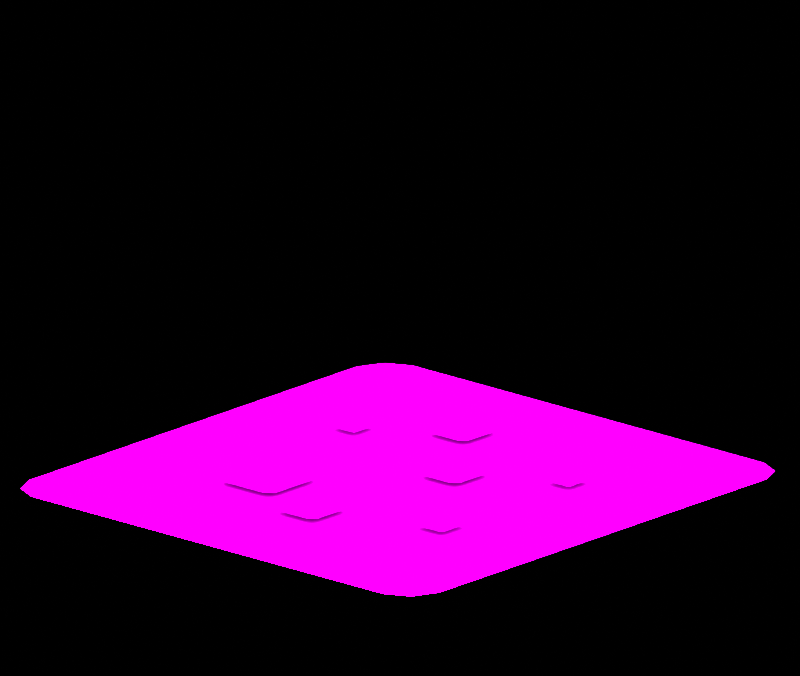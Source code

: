 # Source: iconSmall_02_Red_Stew_la_Cube.blend  (saved by Blender 3.6.11; exported with 4.5.12 LTS)
import bpy
from mathutils import Matrix  # noqa: F401  (used for matrix-valued properties, if any)

bpy.ops.wm.read_factory_settings(use_empty=True)
scene = bpy.context.scene
scene.name = 'Scene'

# ---- collections
col_don_t_render_me = bpy.data.collections.new("Don't Render Me"); scene.collection.children.link(col_don_t_render_me)

# ---- images (referenced by path relative to the original .blend; pixels are not part of the script)
import os
ASSET_DIR = os.environ.get("B2B_ASSET_DIR", "")  # directory of the original .blend (textures are referenced by path, not embedded)
HERE = os.path.dirname(os.path.abspath(__file__))  # packed textures are extracted next to this script under _unpacked/

def load_image(name, relpath, width, height, colorspace="sRGB"):
    """Load a texture the original file referenced (path relative to the .blend, or extracted next to this script)."""
    p = next((c for c in (os.path.join(HERE, relpath), os.path.join(ASSET_DIR, relpath)) if relpath and os.path.exists(c)), "")
    if p:
        img = bpy.data.images.load(p, check_existing=True)
        img.name = name
    else:  # same state as the original file: an image datablock whose file is absent (Cycles renders it pink)
        img = bpy.data.images.new(name, width, height)
        img.source = "FILE"
        img.filepath = "//" + (relpath or name)
    img.colorspace_settings.name = colorspace
    return img
img_cgredstew_png = load_image('cgRedStew.png', 'cgRedStew.png', 1024, 1024, 'sRGB')

# ---- materials (node trees are filled in below, after node groups)
mat_cgredstew = bpy.data.materials.new('cgRedStew')
mat_cgredstew.roughness = 0.0
mat_cgredstew.specular_intensity = 0.0
mat_material = bpy.data.materials.new('Material')
mat_material.alpha_threshold = 0.0
mat_material.line_color = (0.0, 0.0, 0.0, 1.0)
mat_amb_col_nor_setup = bpy.data.materials.new('AMB-COL-NOR Setup')
mat_pla_template = bpy.data.materials.new('PLA_Template')
mat_pla_template.diffuse_color = (0.5, 0.5, 0.5, 1.0)
mat_pla_template.roughness = 0.5528
mat_pla_template.specular_intensity = 0.0

# ---- node groups
ng_pla_pok_mon_shader = bpy.data.node_groups.new('PLA Pokémon Shader', 'ShaderNodeTree')
_s = ng_pla_pok_mon_shader.interface.new_socket(name='Shader', in_out='OUTPUT', socket_type='NodeSocketShader')
_s = ng_pla_pok_mon_shader.interface.new_socket(name='Albedo', in_out='INPUT', socket_type='NodeSocketColor')
_s.default_value = (1.0, 0.6235, 0.0, 1.0)
_s = ng_pla_pok_mon_shader.interface.new_socket(name='_Lym Color', in_out='INPUT', socket_type='NodeSocketColor')
_s.default_value = (0.8, 0.8, 0.8, 1.0)
_s = ng_pla_pok_mon_shader.interface.new_socket(name='_Lym Alpha', in_out='INPUT', socket_type='NodeSocketFloat')
_s.subtype = 'FACTOR'
_s.default_value = 0.5
_s.min_value = 0.0
_s.max_value = 1.0
_s = ng_pla_pok_mon_shader.interface.new_socket(name='Layer Color Mask 1', in_out='INPUT', socket_type='NodeSocketColor')
_s.default_value = (0.002732, 0.002125, 0.002125, 1.0)
_s = ng_pla_pok_mon_shader.interface.new_socket(name='Layer Color Mask 2', in_out='INPUT', socket_type='NodeSocketColor')
_s.default_value = (0.03434, 0.008023, 0.003035, 1.0)
_s = ng_pla_pok_mon_shader.interface.new_socket(name='Layer Color Mask 3', in_out='INPUT', socket_type='NodeSocketColor')
_s.default_value = (0.02029, 0.02029, 0.02029, 1.0)
_s = ng_pla_pok_mon_shader.interface.new_socket(name='Layer Color Mask 4', in_out='INPUT', socket_type='NodeSocketColor')
_s.default_value = (0.02029, 0.02029, 0.02029, 1.0)
_s = ng_pla_pok_mon_shader.interface.new_socket(name='Gamma Adjust', in_out='INPUT', socket_type='NodeSocketFloat')
_s.default_value = 0.5
_s.min_value = 0.001
_s.max_value = 10.0
_s = ng_pla_pok_mon_shader.interface.new_socket(name='Roughness', in_out='INPUT', socket_type='NodeSocketFloat')
_s.subtype = 'FACTOR'
_s.default_value = 0.5
_s.min_value = 0.0
_s.max_value = 1.0
_s = ng_pla_pok_mon_shader.interface.new_socket(name='Color', in_out='INPUT', socket_type='NodeSocketColor')
_s.default_value = (0.8, 0.8, 0.8, 1.0)
_s = ng_pla_pok_mon_shader.interface.new_socket(name='_ao', in_out='INPUT', socket_type='NodeSocketColor')
_s.default_value = (1.0, 1.0, 1.0, 1.0)
_s = ng_pla_pok_mon_shader.interface.new_socket(name='_nrm', in_out='INPUT', socket_type='NodeSocketColor')
_s.default_value = (0.5, 0.5, 1.0, 1.0)
_s = ng_pla_pok_mon_shader.interface.new_socket(name='Normal Map Strength', in_out='INPUT', socket_type='NodeSocketFloat')
_s.default_value = 3.0
_s.min_value = 0.0
_s.max_value = 10.0
_N = ng_pla_pok_mon_shader.nodes; _L = ng_pla_pok_mon_shader.links
n0 = _N.new('ShaderNodeValToRGB'); n0.name = 'Rampa de color'; n0.location = (211, -360)
n0.hide = True
while len(n0.color_ramp.elements) > 1: n0.color_ramp.elements.remove(n0.color_ramp.elements[-1])
n0.color_ramp.elements[0].position = 0.2402; n0.color_ramp.elements[0].color = (1.0, 1.0, 1.0, 1.0)
_e = n0.color_ramp.elements.new(0.5459); _e.color = (0.0, 0.0, 0.0, 1.0)
n1 = _N.new('ShaderNodeMixShader'); n1.name = 'Mezclar sombreadores'; n1.location = (1032, -54)
n2 = _N.new('ShaderNodeValToRGB'); n2.name = 'Rampa de color.003'; n2.location = (-841, 144)
n2.hide = True
n2.color_ramp.interpolation = 'EASE'
while len(n2.color_ramp.elements) > 1: n2.color_ramp.elements.remove(n2.color_ramp.elements[-1])
n2.color_ramp.elements[0].position = 0.0; n2.color_ramp.elements[0].color = (0.0, 0.0, 0.0, 1.0)
_e = n2.color_ramp.elements.new(0.7077); _e.color = (1.0, 1.0, 1.0, 1.0)
n3 = _N.new('ShaderNodeValToRGB'); n3.name = 'Rampa de color.002'; n3.location = (-840, 65)
n3.hide = True
n3.color_ramp.interpolation = 'EASE'
while len(n3.color_ramp.elements) > 1: n3.color_ramp.elements.remove(n3.color_ramp.elements[-1])
n3.color_ramp.elements[0].position = 0.0; n3.color_ramp.elements[0].color = (0.0, 0.0, 0.0, 1.0)
_e = n3.color_ramp.elements.new(0.03494); _e.color = (1.0, 1.0, 1.0, 1.0)
n4 = _N.new('ShaderNodeValToRGB'); n4.name = 'Rampa de color.001'; n4.location = (-833, 203)
n4.hide = True
n4.color_ramp.interpolation = 'EASE'
while len(n4.color_ramp.elements) > 1: n4.color_ramp.elements.remove(n4.color_ramp.elements[-1])
n4.color_ramp.elements[0].position = 0.0; n4.color_ramp.elements[0].color = (0.0, 0.0, 0.0, 1.0)
_e = n4.color_ramp.elements.new(0.03494); _e.color = (1.0, 1.0, 1.0, 1.0)
n5 = _N.new('ShaderNodeMix'); n5.name = 'Mezclar.005'; n5.location = (-546, 79)
n5.label = 'Blue Channel'
n5.hide = True
n5.data_type = 'RGBA'
n6 = _N.new('NodeGroupOutput'); n6.name = 'Group Output'; n6.location = (1222, 0)
n7 = _N.new('ShaderNodeMix'); n7.name = 'Mezclar.006'; n7.location = (-529, 146)
n7.label = 'Green Channel'
n7.hide = True
n7.data_type = 'RGBA'
n8 = _N.new('ShaderNodeMix'); n8.name = 'Mezclar.004'; n8.location = (-550, 24)
n8.label = 'Alpha Channel'
n8.hide = True
n8.data_type = 'RGBA'
n9 = _N.new('NodeGroupInput'); n9.name = 'Group Input'; n9.location = (-1343, 21)
n10 = _N.new('ShaderNodeGamma'); n10.name = 'Gamma'; n10.location = (-376, 19)
n10.hide = True
n11 = _N.new('ShaderNodeHueSaturation'); n11.name = 'Tono Saturación Valor'; n11.location = (72, -153)
n11.inputs[0].default_value = 0.45
n11.inputs[1].default_value = 2.0
n11.inputs[2].default_value = 0.2
n12 = _N.new('ShaderNodeMix'); n12.name = 'Mezclar.001'; n12.location = (-175, -22)
n12.hide = True
n12.data_type = 'RGBA'
n12.blend_type = 'OVERLAY'
n12.inputs[0].default_value = 1.0
n13 = _N.new('ShaderNodeMix'); n13.name = 'Mezclar.003'; n13.location = (-530, 213)
n13.label = 'Red Channel'
n13.hide = True
n13.data_type = 'RGBA'
n14 = _N.new('ShaderNodeSeparateColor'); n14.name = 'Separar RVA.001'; n14.location = (-1073, 147)
n14.hide = True
n15 = _N.new('ShaderNodeNormalMap'); n15.name = 'Mapa de normales'; n15.location = (-411, -329)
n16 = _N.new('ShaderNodeBsdfDiffuse'); n16.name = 'BSDF Difuso'; n16.location = (-155, -459)
n16.hide = True
n17 = _N.new('ShaderNodeShaderToRGB'); n17.name = 'Sombreador a RVA'; n17.location = (87, -446)
n17.hide = True
n18 = _N.new('ShaderNodeMix'); n18.name = 'Mezclar'; n18.location = (471, -130)
n18.data_type = 'RGBA'
n19 = _N.new('ShaderNodeEmission'); n19.name = 'Emisión'; n19.location = (767, -139)
n20 = _N.new('ShaderNodeEeveeSpecular'); n20.name = 'Especularidad BSDF'; n20.location = (662, 230)
n20.width = 224
n20.inputs[4].default_value = 0.9142
_L.new(n9.outputs[0], n13.inputs[6])
_L.new(n9.outputs[1], n14.inputs[0])
_L.new(n9.outputs[2], n8.inputs[0])
_L.new(n9.outputs[8], n20.inputs[2])
_L.new(n9.outputs[9], n16.inputs[0])
_L.new(n9.outputs[10], n20.inputs[1])
_L.new(n1.outputs[0], n6.inputs[0])
_L.new(n9.outputs[11], n15.inputs[1])
_L.new(n17.outputs[0], n0.inputs[0])
_L.new(n16.outputs[0], n17.inputs[0])
_L.new(n18.outputs[2], n19.inputs[0])
_L.new(n0.outputs[0], n18.inputs[0])
_L.new(n11.outputs[0], n18.inputs[7])
_L.new(n12.outputs[2], n11.inputs[4])
_L.new(n12.outputs[2], n18.inputs[6])
_L.new(n20.outputs[0], n1.inputs[1])
_L.new(n19.outputs[0], n1.inputs[2])
_L.new(n15.outputs[0], n20.inputs[5])
_L.new(n14.outputs[0], n4.inputs[0])
_L.new(n14.outputs[2], n3.inputs[0])
_L.new(n13.outputs[2], n7.inputs[6])
_L.new(n7.outputs[2], n5.inputs[6])
_L.new(n5.outputs[2], n8.inputs[6])
_L.new(n3.outputs[0], n5.inputs[0])
_L.new(n4.outputs[0], n13.inputs[0])
_L.new(n14.outputs[1], n2.inputs[0])
_L.new(n2.outputs[0], n7.inputs[0])
_L.new(n8.outputs[2], n10.inputs[0])
_L.new(n10.outputs[0], n12.inputs[6])
_L.new(n9.outputs[3], n13.inputs[7])
_L.new(n9.outputs[4], n7.inputs[7])
_L.new(n9.outputs[5], n5.inputs[7])
_L.new(n9.outputs[6], n8.inputs[7])
_L.new(n9.outputs[10], n12.inputs[7])
_L.new(n9.outputs[12], n15.inputs[0])
_L.new(n9.outputs[7], n10.inputs[1])
_L.new(n18.outputs[2], n20.inputs[0])
n6.is_active_output = True

# ---- material node trees
mat_cgredstew.use_nodes = True; mat_cgredstew.node_tree.nodes.clear()
_N = mat_cgredstew.node_tree.nodes; _L = mat_cgredstew.node_tree.links
n0 = _N.new('ShaderNodeBsdfPrincipled'); n0.name = 'Principled BSDF'; n0.location = (10, 300)
n0.distribution = 'GGX'
n0.subsurface_method = 'RANDOM_WALK_SKIN'
n0.inputs[2].default_value = 0.0
n0.inputs[3].default_value = 1.45
n0.inputs[13].default_value = 0.0
n0.inputs[27].default_value = (0.0, 0.0, 0.0, 1.0)
n0.inputs[28].default_value = 1.0
n1 = _N.new('ShaderNodeOutputMaterial'); n1.name = 'Material Output'; n1.location = (300, 300)
n2 = _N.new('ShaderNodeTexImage'); n2.name = 'Image Texture'; n2.location = (-300, 600)
n2.image = img_cgredstew_png
_L.new(n0.outputs[0], n1.inputs[0])
_L.new(n2.outputs[0], n0.inputs[0])
n1.is_active_output = True
mat_material.use_nodes = True; mat_material.node_tree.nodes.clear()
_N = mat_material.node_tree.nodes; _L = mat_material.node_tree.links
n0 = _N.new('ShaderNodeOutputMaterial'); n0.name = 'Material Output'; n0.location = (300, 300)
n1 = _N.new('ShaderNodeBsdfPrincipled'); n1.name = 'Principled BSDF'; n1.location = (10, 300)
n1.distribution = 'GGX'
n1.subsurface_method = 'BURLEY'
n1.inputs[2].default_value = 0.4
n1.inputs[3].default_value = 1.45
n1.inputs[27].default_value = (0.0, 0.0, 0.0, 1.0)
n1.inputs[28].default_value = 1.0
_L.new(n1.outputs[0], n0.inputs[0])
n0.is_active_output = True
mat_amb_col_nor_setup.use_nodes = True; mat_amb_col_nor_setup.node_tree.nodes.clear()
_N = mat_amb_col_nor_setup.node_tree.nodes; _L = mat_amb_col_nor_setup.node_tree.links
n0 = _N.new('ShaderNodeAmbientOcclusion'); n0.name = 'Ambient Occlusion'; n0.location = (-314, 505)
n1 = _N.new('ShaderNodeBsdfPrincipled'); n1.name = 'Principled BSDF'; n1.location = (-134, 488)
n1.distribution = 'GGX'
n1.subsurface_method = 'BURLEY'
n1.inputs[3].default_value = 1.45
n1.inputs[27].default_value = (0.0, 0.0, 0.0, 1.0)
n1.inputs[28].default_value = 1.0
n2 = _N.new('ShaderNodeOutputMaterial'); n2.name = 'Material Output'; n2.location = (176, 493)
n3 = _N.new('ShaderNodeNormalMap'); n3.name = 'Normal Map'; n3.location = (-332, 1)
n3.space = 'OBJECT'
n4 = _N.new('ShaderNodeTexImage'); n4.name = 'Image Texture.002'; n4.location = (-642, 526)
n4.label = 'AMB - Ambient Lighting'
n4.interpolation = 'Closest'
n5 = _N.new('ShaderNodeTexImage'); n5.name = 'Image Texture'; n5.location = (-639, 257)
n5.label = 'COL - Color Texture'
n6 = _N.new('ShaderNodeTexImage'); n6.name = 'Image Texture.001'; n6.location = (-635, 3)
n6.label = 'NOR - Normal Map'
n6.interpolation = 'Closest'
_L.new(n1.outputs[0], n2.inputs[0])
_L.new(n5.outputs[0], n1.inputs[0])
_L.new(n6.outputs[0], n3.inputs[1])
_L.new(n3.outputs[0], n1.inputs[5])
_L.new(n5.outputs[1], n1.inputs[4])
_L.new(n4.outputs[0], n0.inputs[0])
_L.new(n0.outputs[0], n1.inputs[13])
_L.new(n0.outputs[1], n1.inputs[2])
n2.is_active_output = True
mat_pla_template.use_nodes = True; mat_pla_template.node_tree.nodes.clear()
_N = mat_pla_template.node_tree.nodes; _L = mat_pla_template.node_tree.links
n0 = _N.new('ShaderNodeOutputMaterial'); n0.name = 'Material Output'; n0.location = (-1586, 659)
n1 = _N.new('ShaderNodeTexImage'); n1.name = 'Imagen.006'; n1.location = (-2534, 902)
n1.label = 'Albedo'
n2 = _N.new('ShaderNodeTexImage'); n2.name = 'Image Texture'; n2.location = (-2845, 391)
n2.label = 'Roughness Map'
n3 = _N.new('ShaderNodeTexImage'); n3.name = 'Imagen.002'; n3.location = (-2510, -217)
n3.label = 'Normal Map'
n4 = _N.new('ShaderNodeTexImage'); n4.name = 'Imagen.001'; n4.location = (-2842, 41)
n4.label = 'Ambient Occlusion'
n4.width = 256
n5 = _N.new('ShaderNodeTexImage'); n5.name = 'Imagen.007'; n5.location = (-2516, 574)
n5.label = 'LayeredMask'
n5.width = 244
n5.interpolation = 'Smart'
n6 = _N.new('ShaderNodeGroup'); n6.name = 'Grupo'; n6.location = (-1979, 625)
n6.node_tree = ng_pla_pok_mon_shader
n6.inputs[3].default_value = (0.04187, 0.03299, 0.1194, 1.0)
n6.inputs[4].default_value = (0.0, 1.0, 0.1304, 1.0)
n6.inputs[5].default_value = (0.001946, 0.0, 0.338, 1.0)
n6.inputs[6].default_value = (0.3518, 0.01549, 0.5862, 1.0)
n6.inputs[7].default_value = 1.0
n6.inputs[12].default_value = 3.0
_L.new(n6.outputs[0], n0.inputs[0])
_L.new(n1.outputs[0], n6.inputs[0])
_L.new(n5.outputs[0], n6.inputs[1])
_L.new(n5.outputs[1], n6.inputs[2])
_L.new(n2.outputs[0], n6.inputs[8])
_L.new(n2.outputs[0], n6.inputs[9])
_L.new(n4.outputs[0], n6.inputs[10])
_L.new(n3.outputs[0], n6.inputs[11])
n0.is_active_output = True

# ---- world
world_world = bpy.data.worlds.new('World'); scene.world = world_world
world_world.use_nodes = True; world_world.node_tree.nodes.clear()
_N = world_world.node_tree.nodes; _L = world_world.node_tree.links
n0 = _N.new('ShaderNodeOutputWorld'); n0.name = 'World Output'; n0.location = (300, 300)
n1 = _N.new('ShaderNodeBackground'); n1.name = 'Background'; n1.location = (10, 300)
n1.inputs[0].default_value = (0.05088, 0.05088, 0.05088, 1.0)
n1.inputs[1].default_value = 0.0
_L.new(n1.outputs[0], n0.inputs[0])
n0.is_active_output = True
world_world.color = (0.05088, 0.05088, 0.05088)
world_world.use_sun_shadow = False
world_world.sun_shadow_jitter_overblur = 0.0

# ---- cameras
cam_camera_001 = bpy.data.cameras.new('Camera.001')
cam_camera_001.type = 'ORTHO'
cam_camera_001.clip_end = 2e+04
cam_camera_001.ortho_scale = 5.0

# ---- lights
light_sun = bpy.data.lights.new('Sun', 'SUN')
light_sun.specular_factor = 0.0
light_sun.transmission_factor = 0.0
light_sun.angle = 3.142

# ---- meshes
me_cube_003 = bpy.data.meshes.new('Cube.003')
me_cube_003.from_pydata([(-1.0, -1.0, -5.622), (-1.0, -1.0, -3.622), (-1.0, 1.0, -5.622), (-1.0, 1.0, -3.622), (1.0, -1.0, -5.622), (1.0, -1.0, -3.622), (1.0, 1.0, -5.622), (1.0, 1.0, -3.622)], [], [(0, 1, 3, 2), (2, 3, 7, 6), (6, 7, 5, 4), (4, 5, 1, 0), (2, 6, 4, 0), (7, 3, 1, 5)])
_uv = me_cube_003.uv_layers.new(name='UVMap')
_uv.uv.foreach_set('vector', [0.375, 0.0, 0.625, 0.0, 0.625, 0.25, 0.375, 0.25, 0.375, 0.25, 0.625, 0.25, 0.625, 0.5, 0.375, 0.5, 0.375, 0.5, 0.625, 0.5, 0.625, 0.75, 0.375, 0.75, 0.375, 0.75, 0.625, 0.75, 0.625, 1.0, 0.375, 1.0, 0.125, 0.5, 0.375, 0.5, 0.375, 0.75, 0.125, 0.75, 0.625, 0.5, 0.875, 0.5, 0.875, 0.75, 0.625, 0.75])
me_cube_003.update()
me_cgredstew = bpy.data.meshes.new('cgRedStew')
me_cgredstew.from_pydata([(-1.227, 0.0, -1.432), (-1.365, 0.0, -1.365), (1.227, 0.0, -1.432), (1.365, 0.0, -1.365), (-1.432, 0.0, -1.227), (1.432, 0.0, -1.227), (-1.432, 0.0, 1.227), (1.432, 0.0, 1.227), (-1.365, 0.0, 1.365), (1.365, 0.0, 1.365), (-1.227, 0.0, 1.432), (1.227, 0.0, 1.432), (-1.227, 0.0, -1.432), (1.227, 0.0, -1.432), (1.5, 0.0, -1.75), (1.365, 0.0, -1.365), (-1.5, 0.0, -1.75), (1.671, 0.0, -1.671), (1.75, 0.0, -1.5), (1.432, 0.0, -1.227), (-1.365, 0.0, -1.365), (-1.671, 0.0, -1.671), (1.75, 0.0, 1.5), (1.432, 0.0, 1.227), (-1.75, 0.0, -1.5), (-1.432, 0.0, -1.227), (-1.432, 0.0, 1.227), (-1.75, 0.0, 1.5), (1.365, 0.0, 1.365), (1.671, 0.0, 1.671), (1.5, 0.0, 1.75), (1.227, 0.0, 1.432), (-1.365, 0.0, 1.365), (-1.671, 0.0, 1.671), (-1.5, 0.0, 1.75), (-1.227, 0.0, 1.432), (-0.7579, 0.03298, -0.808), (-0.8152, 0.03298, -0.7509), (-0.8152, 0.03298, -0.3866), (-0.7579, 0.03298, -0.3296), (-0.3918, 0.03298, -0.3296), (-0.3918, 0.03298, -0.808), (-0.3368, 0.03298, -0.3866), (-0.3368, 0.03298, -0.7509), (0.1449, 0.03298, 0.06112), (0.09072, 0.03298, 0.1077), (0.09072, 0.03298, 0.3632), (0.1449, 0.03298, 0.4098), (0.3874, 0.03298, 0.4098), (0.3874, 0.03298, 0.06112), (0.4394, 0.03298, 0.3632), (0.4394, 0.03298, 0.1077), (0.7982, 0.03298, -0.4769), (0.7467, 0.03298, -0.4333), (0.7467, 0.03298, -0.1718), (0.7982, 0.03298, -0.1282), (1.045, 0.03298, -0.1282), (1.045, 0.03298, -0.4769), (1.095, 0.03298, -0.1718), (1.095, 0.03298, -0.4333), (-0.4244, 0.03298, 0.7547), (-0.6711, 0.03298, 0.7547), (-0.6711, 0.03298, 1.001), (-0.4244, 0.03298, 1.001), (-0.9775, 0.03298, -0.1243), (-1.019, 0.03298, -0.08358), (-1.019, 0.03298, 0.1837), (-0.9775, 0.03298, 0.2244), (-0.7115, 0.03298, 0.2244), (-0.7115, 0.03298, -0.1243), (-0.6703, 0.03298, 0.1837), (-0.6703, 0.03298, -0.08358), (0.658, 0.03298, -0.9981), (0.4391, 0.03298, -0.9981), (0.4391, 0.03298, -0.7793), (0.658, 0.03298, -0.7793), (0.7336, 0.03298, 0.763), (0.5148, 0.03298, 0.763), (0.5148, 0.03298, 0.9819), (0.7336, 0.03298, 0.9819)], [], [(0, 1, 2), (1, 3, 2), (1, 4, 3), (4, 5, 3), (4, 6, 5), (6, 7, 5), (6, 8, 7), (8, 9, 7), (8, 10, 9), (10, 11, 9), (12, 13, 14), (14, 13, 15), (16, 12, 14), (17, 14, 15), (17, 15, 18), (15, 19, 18), (20, 12, 16), (21, 20, 16), (18, 19, 22), (19, 23, 22), (21, 24, 20), (24, 25, 20), (26, 25, 24), (27, 26, 24), (22, 23, 28), (29, 22, 28), (29, 28, 30), (28, 31, 30), (32, 26, 27), (33, 32, 27), (30, 31, 34), (33, 34, 32), (31, 35, 34), (34, 35, 32), (36, 37, 38), (39, 36, 38), (39, 40, 36), (40, 41, 36), (40, 42, 41), (42, 43, 41), (44, 45, 46), (47, 44, 46), (47, 48, 44), (48, 49, 44), (48, 50, 49), (50, 51, 49), (52, 53, 54), (55, 52, 54), (55, 56, 52), (56, 57, 52), (56, 58, 57), (58, 59, 57), (60, 61, 62), (63, 60, 62), (64, 65, 66), (67, 64, 66), (67, 68, 64), (68, 69, 64), (68, 70, 69), (70, 71, 69), (72, 73, 74), (75, 72, 74), (76, 77, 78), (79, 76, 78)])
me_cgredstew.polygons.foreach_set('use_smooth', [True] * 64)
_k = set([(0, 1), (0, 2), (1, 4), (2, 3), (3, 5), (4, 6), (5, 7), (6, 8), (7, 9), (8, 10), (9, 11), (10, 11), (12, 13), (12, 20), (13, 15), (14, 16), (14, 17), (15, 19), (16, 21), (17, 18), (18, 22), (19, 23), (20, 25), (21, 24), (22, 29), (23, 28), (24, 27), (25, 26), (26, 32), (27, 33), (28, 31), (29, 30), (30, 34), (31, 35), (32, 35), (33, 34), (36, 37), (36, 41), (37, 38), (38, 39), (39, 40), (40, 42), (41, 43), (42, 43), (44, 45), (44, 49), (45, 46), (46, 47), (47, 48), (48, 50), (49, 51), (50, 51), (52, 53), (52, 57), (53, 54), (54, 55), (55, 56), (56, 58), (57, 59), (58, 59), (60, 61), (60, 63), (61, 62), (62, 63), (64, 65), (64, 69), (65, 66), (66, 67), (67, 68), (68, 70), (69, 71), (70, 71), (72, 73), (72, 75), (73, 74), (74, 75), (76, 77), (76, 79), (77, 78), (78, 79)])
me_cgredstew.attributes.new('sharp_edge', 'BOOLEAN', 'EDGE').data.foreach_set('value', [ (min(e.vertices), max(e.vertices)) in _k for e in me_cgredstew.edges])
_uv = me_cgredstew.uv_layers.new(name='UVMap')
_uv.uv.foreach_set('vector', [0.835, 0.83, 0.835, 0.835, 0.83, 0.835, 0.7525, 0.7475, 0.7475, 0.7525, 0.7475, 0.7475, 0.7525, 0.7475, 0.7525, 0.7525, 0.7475, 0.7525, 0.7525, 0.7475, 0.7475, 0.7525, 0.7475, 0.7475, 0.7525, 0.7475, 0.7525, 0.7525, 0.7475, 0.7525, 0.7525, 0.7475, 0.7475, 0.7525, 0.7475, 0.7475, 0.7525, 0.7475, 0.7525, 0.7525, 0.7475, 0.7525, 0.7525, 0.7475, 0.7475, 0.7525, 0.7475, 0.7475, 0.7525, 0.7475, 0.7525, 0.7525, 0.7475, 0.7525, 0.67, 0.665, 0.665, 0.67, 0.665, 0.665, 0.335, 0.83, 0.335, 0.835, 0.33, 0.835, 0.17, 0.665, 0.165, 0.67, 0.165, 0.665, 0.335, 0.83, 0.335, 0.835, 0.33, 0.835, 0.17, 0.665, 0.165, 0.67, 0.165, 0.665, 0.335, 0.83, 0.335, 0.835, 0.33, 0.835, 0.17, 0.665, 0.165, 0.67, 0.165, 0.665, 0.335, 0.83, 0.335, 0.835, 0.33, 0.835, 0.2525, 0.7475, 0.2475, 0.7525, 0.2475, 0.7475, 0.335, 0.83, 0.335, 0.835, 0.33, 0.835, 0.17, 0.665, 0.165, 0.67, 0.165, 0.665, 0.2525, 0.7475, 0.2525, 0.7525, 0.2475, 0.7525, 0.17, 0.665, 0.165, 0.67, 0.165, 0.665, 0.335, 0.83, 0.335, 0.835, 0.33, 0.835, 0.17, 0.665, 0.165, 0.67, 0.165, 0.665, 0.335, 0.83, 0.335, 0.835, 0.33, 0.835, 0.17, 0.665, 0.165, 0.67, 0.165, 0.665, 0.335, 0.83, 0.335, 0.835, 0.33, 0.835, 0.17, 0.665, 0.165, 0.67, 0.165, 0.665, 0.335, 0.83, 0.335, 0.835, 0.33, 0.835, 0.17, 0.665, 0.165, 0.67, 0.165, 0.665, 0.335, 0.83, 0.335, 0.835, 0.33, 0.835, 0.17, 0.665, 0.165, 0.67, 0.165, 0.665, 0.335, 0.83, 0.335, 0.835, 0.33, 0.835, 0.17, 0.665, 0.165, 0.67, 0.165, 0.665, 0.835, 0.33, 0.835, 0.335, 0.83, 0.335, 0.7525, 0.2475, 0.7475, 0.2525, 0.7475, 0.2475, 0.7525, 0.2475, 0.7525, 0.2525, 0.7475, 0.2525, 0.7525, 0.2475, 0.7475, 0.2525, 0.7475, 0.2475, 0.7525, 0.2475, 0.7525, 0.2525, 0.7475, 0.2525, 0.67, 0.165, 0.665, 0.17, 0.665, 0.165, 0.335, 0.33, 0.335, 0.335, 0.33, 0.335, 0.2525, 0.2475, 0.2475, 0.2525, 0.2475, 0.2475, 0.2525, 0.2475, 0.2525, 0.2525, 0.2475, 0.2525, 0.2525, 0.2475, 0.2475, 0.2525, 0.2475, 0.2475, 0.2525, 0.2475, 0.2525, 0.2525, 0.2475, 0.2525, 0.17, 0.165, 0.165, 0.17, 0.165, 0.165, 0.335, 0.33, 0.335, 0.335, 0.33, 0.335, 0.2525, 0.2475, 0.2475, 0.2525, 0.2475, 0.2475, 0.2525, 0.2475, 0.2525, 0.2525, 0.2475, 0.2525, 0.2525, 0.2475, 0.2475, 0.2525, 0.2475, 0.2475, 0.2525, 0.2475, 0.2525, 0.2525, 0.2475, 0.2525, 0.17, 0.165, 0.165, 0.17, 0.165, 0.165, 0.835, 0.33, 0.835, 0.335, 0.83, 0.335, 0.67, 0.165, 0.665, 0.17, 0.665, 0.165, 0.335, 0.33, 0.335, 0.335, 0.33, 0.335, 0.2525, 0.2475, 0.2475, 0.2525, 0.2475, 0.2475, 0.2525, 0.2475, 0.2525, 0.2525, 0.2475, 0.2525, 0.2525, 0.2475, 0.2475, 0.2525, 0.2475, 0.2475, 0.2525, 0.2475, 0.2525, 0.2525, 0.2475, 0.2525, 0.17, 0.165, 0.165, 0.17, 0.165, 0.165, 0.835, 0.33, 0.835, 0.335, 0.83, 0.335, 0.67, 0.165, 0.665, 0.17, 0.665, 0.165, 0.835, 0.33, 0.835, 0.335, 0.83, 0.335, 0.67, 0.165, 0.665, 0.17, 0.665, 0.165])
me_cgredstew.materials.append(mat_cgredstew)
me_cgredstew.update()
me_cgredstew.normals_split_custom_set([tuple(v) for v in zip(*[iter([0.0, 1.0, 0.0, 0.0, 1.0, 0.0, 0.0, 1.0, 0.0, 0.0, 1.0, 0.0, 0.0, 1.0, 0.0, 0.0, 1.0, 0.0, 0.0, 1.0, 0.0, 0.0, 1.0, 0.0, 0.0, 1.0, 0.0, 0.0, 1.0, 0.0, 0.0, 1.0, 0.0, 0.0, 1.0, 0.0, 0.0, 1.0, 0.0, 0.0, 1.0, 0.0, 0.0, 1.0, 0.0, 0.0, 1.0, 0.0, 0.0, 1.0, 0.0, 0.0, 1.0, 0.0, 0.0, 1.0, 0.0, 0.0, 1.0, 0.0, 0.0, 1.0, 0.0, 0.0, 1.0, 0.0, 0.0, 1.0, 0.0, 0.0, 1.0, 0.0, 0.0, 1.0, 0.0, 0.0, 1.0, 0.0, 0.0, 1.0, 0.0, 0.0, 1.0, 0.0, 0.0, 1.0, 0.0, 0.0, 1.0, 0.0, 0.0, 1.0, 0.0, 0.0, 1.0, 0.0, 0.0, 1.0, 0.0, 0.0, 1.0, 0.0, 0.0, 1.0, 0.0, 0.0, 1.0, 0.0, 0.0, 1.0, 0.0, 0.0, 1.0, 0.0, 0.0, 1.0, 0.0, 0.0, 1.0, 0.0, 0.0, 1.0, 0.0, 0.0, 1.0, 0.0, 0.0, 1.0, 0.0, 0.0, 1.0, 0.0, 0.0, 1.0, 0.0, 0.0, 1.0, 0.0, 0.0, 1.0, 0.0, 0.0, 1.0, 0.0, 0.0, 1.0, 0.0, 0.0, 1.0, 0.0, 0.0, 1.0, 0.0, 0.0, 1.0, 0.0, 0.0, 1.0, 0.0, 0.0, 1.0, 0.0, 0.0, 1.0, 0.0, 0.0, 1.0, 0.0, 0.0, 1.0, 0.0, 0.0, 1.0, 0.0, 0.0, 1.0, 0.0, 0.0, 1.0, 0.0, 0.0, 1.0, 0.0, 0.0, 1.0, 0.0, 0.0, 1.0, 0.0, 0.0, 1.0, 0.0, 0.0, 1.0, 0.0, 0.0, 1.0, 0.0, 0.0, 1.0, 0.0, 0.0, 1.0, 0.0, 0.0, 1.0, 0.0, 0.0, 1.0, 0.0, 0.0, 1.0, 0.0, 0.0, 1.0, 0.0, 0.0, 1.0, 0.0, 0.0, 1.0, 0.0, 0.0, 1.0, 0.0, 0.0, 1.0, 0.0, 0.0, 1.0, 0.0, 0.0, 1.0, 0.0, 0.0, 1.0, 0.0, 0.0, 1.0, 0.0, 0.0, 1.0, 0.0, 0.0, 1.0, 0.0, 0.0, 1.0, 0.0, 0.0, 1.0, 0.0, 0.0, 1.0, 0.0, 0.0, 1.0, 0.0, 0.0, 1.0, 0.0, 0.0, 1.0, 0.0, 0.0, 1.0, 0.0, 0.0, 1.0, 0.0, 0.0, 1.0, 0.0, 0.0, 1.0, 0.0, 0.0, 1.0, 0.0, 0.0, 1.0, 0.0, 0.0, 1.0, 0.0, 0.0, 1.0, 0.0, 0.0, 1.0, 0.0, 0.0, 1.0, 0.0, 0.0, 1.0, 0.0, 0.0, 1.0, 0.0, 0.0, 1.0, 0.0, 0.0, 1.0, 0.0, 0.0, 1.0, 0.0, 0.0, 1.0, 0.0, 0.0, 1.0, 0.0, 0.0, 1.0, 0.0, 0.0, 1.0, 0.0, 0.0, 1.0, 0.0, 0.0, 1.0, 0.0, 0.0, 1.0, 0.0, 0.0, 1.0, 0.0, 0.0, 1.0, 0.0, 0.0, 1.0, 0.0, 0.0, 1.0, 0.0, 0.0, 1.0, 0.0, 0.0, 1.0, 0.0, 0.0, 1.0, 0.0, 0.0, 1.0, 0.0, 0.0, 1.0, 0.0, 0.0, 1.0, 0.0, 0.0, 1.0, 0.0, 0.0, 1.0, 0.0, 0.0, 1.0, 0.0, 0.0, 1.0, 0.0, 0.0, 1.0, 0.0, 0.0, 1.0, 0.0, 0.0, 1.0, 0.0, 0.0, 1.0, 0.0, 0.0, 1.0, 0.0, 0.0, 1.0, 0.0, 0.0, 1.0, 0.0, 0.0, 1.0, 0.0, 0.0, 1.0, 0.0, 0.0, 1.0, 0.0, 0.0, 1.0, 0.0, 0.0, 1.0, 0.0, 0.0, 1.0, 0.0, 0.0, 1.0, 0.0, 0.0, 1.0, 0.0, 0.0, 1.0, 0.0, 0.0, 1.0, 0.0, 0.0, 1.0, 0.0, 0.0, 1.0, 0.0, 0.0, 1.0, 0.0, 0.0, 1.0, 0.0, 0.0, 1.0, 0.0, 0.0, 1.0, 0.0, 0.0, 1.0, 0.0, 0.0, 1.0, 0.0, 0.0, 1.0, 0.0, 0.0, 1.0, 0.0, 0.0, 1.0, 0.0, 0.0, 1.0, 0.0, 0.0, 1.0, 0.0, 0.0, 1.0, 0.0, 0.0, 1.0, 0.0, 0.0, 1.0, 0.0, 0.0, 1.0, 0.0, 0.0, 1.0, 0.0, 0.0, 1.0, 0.0, 0.0, 1.0, 0.0, 0.0, 1.0, 0.0, 0.0, 1.0, 0.0, 0.0, 1.0, 0.0, 0.0, 1.0, 0.0, 0.0, 1.0, 0.0, 0.0, 1.0, 0.0, 0.0, 1.0, 0.0, 0.0, 1.0, 0.0, 0.0, 1.0, 0.0, 0.0, 1.0, 0.0, 0.0, 1.0, 0.0, 0.0, 1.0, 0.0, 0.0, 1.0, 0.0, 0.0, 1.0, 0.0, 0.0, 1.0, 0.0, 0.0, 1.0, 0.0, 0.0, 1.0, 0.0, 0.0, 1.0, 0.0, 0.0, 1.0, 0.0, 0.0, 1.0, 0.0, 0.0, 1.0, 0.0, 0.0, 1.0, 0.0, 0.0, 1.0, 0.0, 0.0, 1.0, 0.0, 0.0, 1.0, 0.0, 0.0, 1.0, 0.0, 0.0, 1.0, 0.0, 0.0, 1.0, 0.0, 0.0, 1.0, 0.0, 0.0, 1.0, 0.0, 0.0, 1.0, 0.0])] * 3)])
me_cube = bpy.data.meshes.new('Cube')
me_cube.from_pydata([(1.0, 1.0, 1.0), (1.0, 1.0, -1.0), (1.0, -1.0, 1.0), (1.0, -1.0, -1.0), (-1.0, 1.0, 1.0), (-1.0, 1.0, -1.0), (-1.0, -1.0, 1.0), (-1.0, -1.0, -1.0)], [], [(0, 4, 6, 2), (3, 2, 6, 7), (7, 6, 4, 5), (5, 1, 3, 7), (1, 0, 2, 3), (5, 4, 0, 1)])
_uv = me_cube.uv_layers.new(name='UVMap')
_uv.uv.foreach_set('vector', [0.625, 0.5, 0.875, 0.5, 0.875, 0.75, 0.625, 0.75, 0.375, 0.75, 0.625, 0.75, 0.625, 1.0, 0.375, 1.0, 0.375, 0.0, 0.625, 0.0, 0.625, 0.25, 0.375, 0.25, 0.125, 0.5, 0.375, 0.5, 0.375, 0.75, 0.125, 0.75, 0.375, 0.5, 0.625, 0.5, 0.625, 0.75, 0.375, 0.75, 0.375, 0.25, 0.625, 0.25, 0.625, 0.5, 0.375, 0.5])
me_cube.materials.append(mat_material)
me_cube.use_remesh_preserve_volume = False
me_cube.use_remesh_preserve_attributes = False
me_cube.use_mirror_vertex_groups = False
me_cube.update()
me_cube_001 = bpy.data.meshes.new('Cube.001')
me_cube_001.from_pydata([(1.0, 1.0, 1.0), (1.0, 1.0, -1.0), (1.0, -1.0, 1.0), (1.0, -1.0, -1.0), (-1.0, 1.0, 1.0), (-1.0, 1.0, -1.0), (-1.0, -1.0, 1.0), (-1.0, -1.0, -1.0)], [], [(0, 4, 6, 2), (3, 2, 6, 7), (7, 6, 4, 5), (5, 1, 3, 7), (1, 0, 2, 3), (5, 4, 0, 1)])
_uv = me_cube_001.uv_layers.new(name='UVMap')
_uv.uv.foreach_set('vector', [0.625, 0.5, 0.875, 0.5, 0.875, 0.75, 0.625, 0.75, 0.375, 0.75, 0.625, 0.75, 0.625, 1.0, 0.375, 1.0, 0.375, 0.0, 0.625, 0.0, 0.625, 0.25, 0.375, 0.25, 0.125, 0.5, 0.375, 0.5, 0.375, 0.75, 0.125, 0.75, 0.375, 0.5, 0.625, 0.5, 0.625, 0.75, 0.375, 0.75, 0.375, 0.25, 0.625, 0.25, 0.625, 0.5, 0.375, 0.5])
me_cube_001.materials.append(mat_amb_col_nor_setup)
me_cube_001.use_remesh_preserve_volume = False
me_cube_001.use_remesh_preserve_attributes = False
me_cube_001.use_mirror_vertex_groups = False
me_cube_001.update()
me_cube_002 = bpy.data.meshes.new('Cube.002')
me_cube_002.from_pydata([(1.0, 1.0, 1.0), (1.0, 1.0, -1.0), (1.0, -1.0, 1.0), (1.0, -1.0, -1.0), (-1.0, 1.0, 1.0), (-1.0, 1.0, -1.0), (-1.0, -1.0, 1.0), (-1.0, -1.0, -1.0)], [], [(0, 4, 6, 2), (3, 2, 6, 7), (7, 6, 4, 5), (5, 1, 3, 7), (1, 0, 2, 3), (5, 4, 0, 1)])
_uv = me_cube_002.uv_layers.new(name='UVMap')
_uv.uv.foreach_set('vector', [0.625, 0.5, 0.875, 0.5, 0.875, 0.75, 0.625, 0.75, 0.375, 0.75, 0.625, 0.75, 0.625, 1.0, 0.375, 1.0, 0.375, 0.0, 0.625, 0.0, 0.625, 0.25, 0.375, 0.25, 0.125, 0.5, 0.375, 0.5, 0.375, 0.75, 0.125, 0.75, 0.375, 0.5, 0.625, 0.5, 0.625, 0.75, 0.375, 0.75, 0.375, 0.25, 0.625, 0.25, 0.625, 0.5, 0.375, 0.5])
me_cube_002.materials.append(mat_pla_template)
me_cube_002.use_remesh_preserve_volume = False
me_cube_002.use_remesh_preserve_attributes = False
me_cube_002.use_mirror_vertex_groups = False
me_cube_002.update()

# ---- objects
ob_sun = bpy.data.objects.new('Sun', light_sun)
ob_cube_003 = bpy.data.objects.new('Cube.003', me_cube_003)
ob_camera = bpy.data.objects.new('Camera', cam_camera_001)
ob_cgredstew = bpy.data.objects.new('cgRedStew', me_cgredstew)
ob_cube = bpy.data.objects.new('Cube', me_cube)
ob_cube_001 = bpy.data.objects.new('Cube.001', me_cube_001)
ob_cube_002 = bpy.data.objects.new('Cube.002', me_cube_002)

# ---- transforms, parenting, visibility, modifiers, constraints
ob_sun.location = (0.0, 0.0, 0.0)
ob_cube_003.location = (0.0, 0.0, 0.0)
ob_camera.location = (-2.154, -2.054, 1.904)
ob_camera.rotation_euler = (1.255, 0.0128, -0.8222)
ob_camera.lineart.crease_threshold = 0.0
ob_cgredstew.location = (0.0, 0.0, 0.0)
ob_cgredstew.rotation_euler = (1.571, -0.0, 0.0)
ob_cube.location = (0.0, 0.0, 0.0)
ob_cube.lock_rotations_4d = False
ob_cube.empty_display_type = 'ARROWS'
ob_cube.lineart.crease_threshold = 0.0
ob_cube_001.location = (0.0, 0.0, 2.0)
ob_cube_001.lock_rotations_4d = False
ob_cube_001.empty_display_type = 'ARROWS'
ob_cube_001.lineart.crease_threshold = 0.0
ob_cube_002.location = (0.0, 0.0, -2.0)
ob_cube_002.lock_rotations_4d = False
ob_cube_002.empty_display_type = 'ARROWS'
ob_cube_002.lineart.crease_threshold = 0.0

# ---- collection membership
scene.collection.objects.link(ob_sun)
scene.collection.objects.link(ob_cube_003)
scene.collection.objects.link(ob_camera)
scene.collection.objects.link(ob_cgredstew)
col_don_t_render_me.objects.link(ob_cube)
col_don_t_render_me.objects.link(ob_cube_001)
col_don_t_render_me.objects.link(ob_cube_002)
def _layer_coll(name, lc=None):
    lc = lc or bpy.context.view_layer.layer_collection
    for c in lc.children:
        if c.name == name: return c
        r = _layer_coll(name, c)
        if r: return r
_layer_coll("Don't Render Me").exclude = True

# ---- scene / render settings (as saved in the file)
scene.camera = ob_camera
scene.frame_start = 1; scene.frame_end = 500; scene.frame_set(1)
scene.render.engine = 'BLENDER_WORKBENCH'
scene.render.image_settings.compression = 30
scene.render.resolution_x = 148
scene.render.resolution_y = 125
scene.render.fps = 25
scene.render.film_transparent = True
scene.cycles.use_denoising = False
scene.cycles.samples = 64
scene.cycles.sampling_pattern = 'TABULATED_SOBOL'
scene.cycles.caustics_reflective = False
scene.cycles.caustics_refractive = False
scene.cycles.max_bounces = 1
scene.cycles.diffuse_bounces = 1
scene.cycles.glossy_bounces = 1
scene.cycles.transmission_bounces = 1
scene.cycles.transparent_max_bounces = 1
scene.cycles.filter_width = 0.01
scene.cycles.bake_type = 'DIFFUSE'
scene.eevee.taa_render_samples = 32
scene.eevee.use_taa_reprojection = False
scene.view_settings.view_transform = 'Standard'
bpy.context.view_layer.update()
